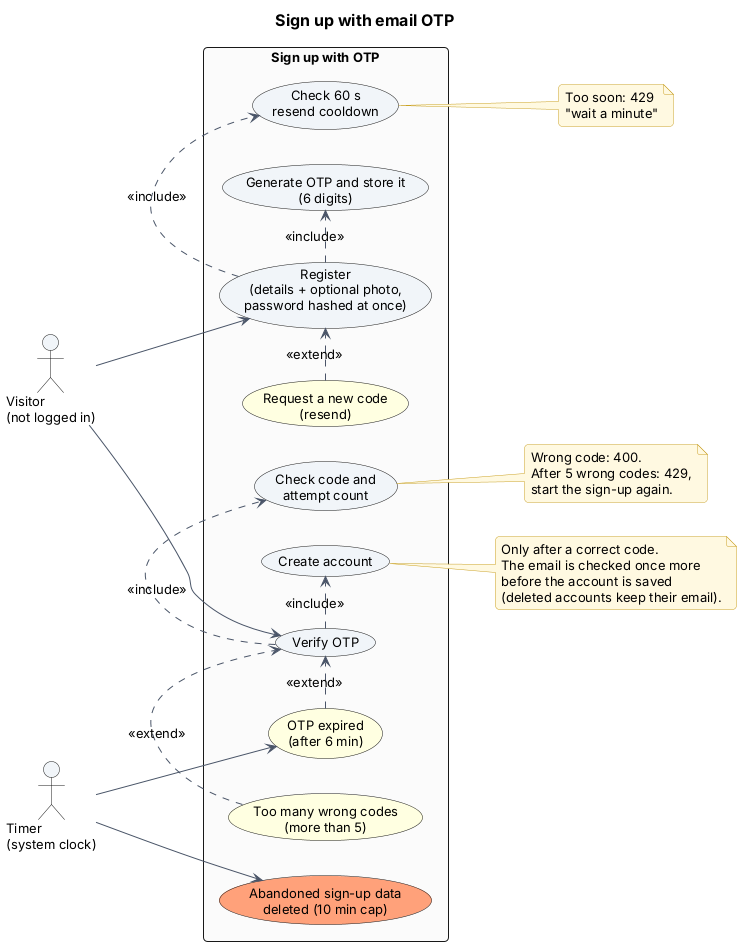

The diagram above was rendered by PlantUML. Its source (embedded in the PNG):
@startuml 09-signup-with-otp
!include _style.iuml
title Sign up with email OTP
left to right direction
skinparam packageStyle rectangle

actor "Visitor\n(not logged in)" as V
actor "Timer\n(system clock)" as T

rectangle "Sign up with OTP" {
  usecase "Register\n(details + optional photo,\npassword hashed at once)" as S1
  usecase "Check 60 s\nresend cooldown" as S2
  usecase "Generate OTP and store it\n(6 digits)" as S3
  usecase "Verify OTP" as S4
  usecase "Check code and\nattempt count" as S5
  usecase "Create account" as S6
  usecase "Request a new code\n(resend)" as S7 #LightYellow
  usecase "OTP expired\n(after 6 min)" as S8 #LightYellow
  usecase "Too many wrong codes\n(more than 5)" as S9 #LightYellow
  usecase "Abandoned sign-up data\ndeleted (10 min cap)" as S10 #LightSalmon
}

V --> S1
V --> S4
S1 .> S2 : <<include>>
S1 .> S3 : <<include>>
S4 .> S5 : <<include>>
S4 .> S6 : <<include>>
S7 .> S1 : <<extend>>
S8 .> S4 : <<extend>>
S9 .> S4 : <<extend>>
T --> S8
T --> S10

note right of S2
  Too soon: 429
  "wait a minute"
end note

note right of S5
  Wrong code: 400.
  After 5 wrong codes: 429,
  start the sign-up again.
end note

note right of S6
  Only after a correct code.
  The email is checked once more
  before the account is saved
  (deleted accounts keep their email).
end note
@enduml